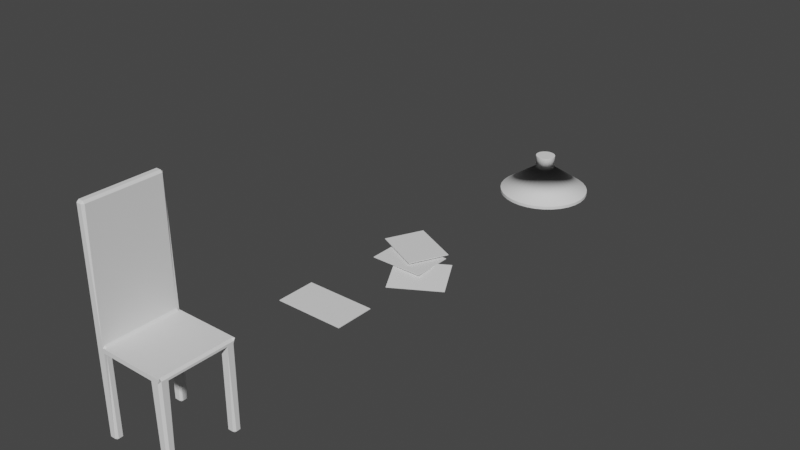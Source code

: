 # Source: mebel.blend  (saved by Blender 3.2.14; exported with 4.5.12 LTS)
import bpy
from mathutils import Matrix  # noqa: F401  (used for matrix-valued properties, if any)

bpy.ops.wm.read_factory_settings(use_empty=True)
scene = bpy.context.scene
scene.name = 'Scene'

# ---- collections
col_collection = bpy.data.collections.new('Collection'); scene.collection.children.link(col_collection)

# ---- node groups
ng_auto_smooth = bpy.data.node_groups.new('Auto Smooth', 'GeometryNodeTree')
_s = ng_auto_smooth.interface.new_socket(name='Geometry', in_out='OUTPUT', socket_type='NodeSocketGeometry')
_s = ng_auto_smooth.interface.new_socket(name='Geometry', in_out='INPUT', socket_type='NodeSocketGeometry')
_s = ng_auto_smooth.interface.new_socket(name='Angle', in_out='INPUT', socket_type='NodeSocketFloat')
_s.subtype = 'ANGLE'
_s.min_value = 0.0
_s.max_value = 3.142
ng_auto_smooth.is_modifier = True
_N = ng_auto_smooth.nodes; _L = ng_auto_smooth.links
n0 = _N.new('NodeGroupOutput'); n0.name = 'Group Output'; n0.location = (480, -100)
n1 = _N.new('NodeGroupInput'); n1.name = 'Group Input'; n1.location = (-420, -300)
n2 = _N.new('NodeGroupInput'); n2.name = 'Group Input.001'; n2.location = (-60, -100)
n3 = _N.new('GeometryNodeSetShadeSmooth'); n3.name = 'Set Shade Smooth'; n3.location = (120, -100)
n3.domain = 'EDGE'
n4 = _N.new('GeometryNodeSetShadeSmooth'); n4.name = 'Set Shade Smooth.001'; n4.location = (300, -100)
n5 = _N.new('GeometryNodeInputMeshEdgeAngle'); n5.name = 'Edge Angle'; n5.location = (-420, -220)
n6 = _N.new('GeometryNodeInputEdgeSmooth'); n6.name = 'Is Edge Smooth'; n6.location = (-60, -160)
n7 = _N.new('GeometryNodeInputShadeSmooth'); n7.name = 'Is Face Smooth'; n7.location = (-240, -340)
n8 = _N.new('FunctionNodeBooleanMath'); n8.name = 'Boolean Math'; n8.location = (-60, -220)
n9 = _N.new('FunctionNodeCompare'); n9.name = 'Compare'; n9.location = (-240, -180)
n9.operation = 'LESS_EQUAL'
_L.new(n5.outputs[0], n9.inputs[0])
_L.new(n4.outputs[0], n0.inputs[0])
_L.new(n1.outputs[1], n9.inputs[1])
_L.new(n9.outputs[0], n8.inputs[0])
_L.new(n7.outputs[0], n8.inputs[1])
_L.new(n2.outputs[0], n3.inputs[0])
_L.new(n6.outputs[0], n3.inputs[1])
_L.new(n3.outputs[0], n4.inputs[0])
_L.new(n8.outputs[0], n3.inputs[2])
n0.is_active_output = True

# ---- world
world_world = bpy.data.worlds.new('World'); scene.world = world_world
world_world.use_nodes = True; world_world.node_tree.nodes.clear()
_N = world_world.node_tree.nodes; _L = world_world.node_tree.links
n0 = _N.new('ShaderNodeOutputWorld'); n0.name = 'World Output'; n0.location = (300, 300)
n1 = _N.new('ShaderNodeBackground'); n1.name = 'Background'; n1.location = (10, 300)
n1.inputs[0].default_value = (0.05088, 0.05088, 0.05088, 1.0)
_L.new(n1.outputs[0], n0.inputs[0])
n0.is_active_output = True
world_world.color = (0.05088, 0.05088, 0.05088)
world_world.use_sun_shadow = False
world_world.sun_shadow_jitter_overblur = 0.0

# ---- meshes
me_001 = bpy.data.meshes.new('Плоскость.001')
me_001.from_pydata([(-0.4112, -0.3097, 0.0), (0.4112, -0.3097, 0.0), (-0.4112, 0.3097, 0.0), (0.4112, 0.3097, 0.0), (-0.04097, -0.6506, -0.04187), (0.7012, -0.2963, -0.04187), (-0.3077, -0.09163, -0.04187), (0.4344, 0.2626, -0.04187), (0.6563, -0.7764, -0.1385), (1.149, -0.1188, -0.1116), (0.1632, -0.41, -0.06011), (0.6562, 0.2476, -0.03317), (-0.4112, -0.3097, -0.01), (0.4112, -0.3097, -0.01), (-0.4112, 0.3097, -0.01), (0.4112, 0.3097, -0.01), (-0.04097, -0.6506, -0.05187), (0.7012, -0.2963, -0.05187), (-0.3077, -0.09163, -0.05187), (0.4344, 0.2626, -0.05187), (0.6554, -0.7754, -0.1484), (1.148, -0.1178, -0.1215), (0.1623, -0.409, -0.07002), (0.6553, 0.2487, -0.04309)], [], [(0, 1, 3, 2), (4, 5, 7, 6), (8, 9, 11, 10), (12, 14, 15, 13), (16, 18, 19, 17), (20, 22, 23, 21), (0, 2, 14, 12), (1, 0, 12, 13), (3, 1, 13, 15), (2, 3, 15, 14), (4, 6, 18, 16), (5, 4, 16, 17), (7, 5, 17, 19), (6, 7, 19, 18), (8, 10, 22, 20), (9, 8, 20, 21), (11, 9, 21, 23), (10, 11, 23, 22)])
_uv = me_001.uv_layers.new(name='UVКарта')
_uv.uv.foreach_set('vector', [0.0, 0.0, 1.0, 0.0, 1.0, 1.0, 0.0, 1.0, 0.0, 0.0, 1.0, 0.0, 1.0, 1.0, 0.0, 1.0, 0.0, 0.0, 1.0, 0.0, 1.0, 1.0, 0.0, 1.0, 0.0, 0.0, 0.0, 1.0, 1.0, 1.0, 1.0, 0.0, 0.0, 0.0, 0.0, 1.0, 1.0, 1.0, 1.0, 0.0, 0.0, 0.0, 0.0, 1.0, 1.0, 1.0, 1.0, 0.0, 0.0, 0.0, 0.0, 1.0, 0.0, 1.0, 0.0, 0.0, 1.0, 0.0, 0.0, 0.0, 0.0, 0.0, 1.0, 0.0, 1.0, 1.0, 1.0, 0.0, 1.0, 0.0, 1.0, 1.0, 0.0, 1.0, 1.0, 1.0, 1.0, 1.0, 0.0, 1.0, 0.0, 0.0, 0.0, 1.0, 0.0, 1.0, 0.0, 0.0, 1.0, 0.0, 0.0, 0.0, 0.0, 0.0, 1.0, 0.0, 1.0, 1.0, 1.0, 0.0, 1.0, 0.0, 1.0, 1.0, 0.0, 1.0, 1.0, 1.0, 1.0, 1.0, 0.0, 1.0, 0.0, 0.0, 0.0, 1.0, 0.0, 1.0, 0.0, 0.0, 1.0, 0.0, 0.0, 0.0, 0.0, 0.0, 1.0, 0.0, 1.0, 1.0, 1.0, 0.0, 1.0, 0.0, 1.0, 1.0, 0.0, 1.0, 1.0, 1.0, 1.0, 1.0, 0.0, 1.0])
me_001.update()
me_003 = bpy.data.meshes.new('Плоскость.003')
me_003.from_pydata([(0.6449, -0.07093, 0.1078), (-0.2894, 0.4183, 0.0762), (0.3657, -0.5992, 0.1845), (-0.5686, -0.1099, 0.1529), (0.6446, -0.0722, 0.09789), (-0.2898, 0.417, 0.06629), (0.3654, -0.6004, 0.1746), (-0.569, -0.1112, 0.143)], [], [(3, 2, 0, 1), (7, 5, 4, 6), (1, 0, 4, 5), (0, 2, 6, 4), (2, 3, 7, 6), (3, 1, 5, 7)])
_uv = me_003.uv_layers.new(name='UVКарта')
_uv.uv.foreach_set('vector', [0.0, 0.0, 1.0, 0.0, 1.0, 1.0, 0.0, 1.0, 0.0, 0.0, 0.0, 1.0, 1.0, 1.0, 1.0, 0.0, 0.0, 1.0, 1.0, 1.0, 1.0, 1.0, 0.0, 1.0, 1.0, 1.0, 1.0, 0.0, 1.0, 0.0, 1.0, 1.0, 1.0, 0.0, 0.0, 0.0, 0.0, 0.0, 1.0, 0.0, 0.0, 0.0, 0.0, 1.0, 0.0, 1.0, 0.0, 0.0])
me_003.update()
me_x = bpy.data.meshes.new('Окружность')
me_x.from_pydata([(-2.066e-09, 0.7042, -0.2049), (-0.1374, 0.6907, -0.2049), (-0.2695, 0.6506, -0.2049), (-0.3913, 0.5856, -0.2049), (-0.498, 0.498, -0.2049), (-0.5856, 0.3913, -0.2049), (-0.6506, 0.2695, -0.2049), (-0.6907, 0.1374, -0.2049), (-0.7042, -3.078e-08, -0.2049), (-0.6907, -0.1374, -0.2049), (-0.6506, -0.2695, -0.2049), (-0.5856, -0.3913, -0.2049), (-0.498, -0.498, -0.2049), (-0.3913, -0.5856, -0.2049), (-0.2695, -0.6506, -0.2049), (-0.1374, -0.6907, -0.2049), (5.95e-08, -0.7042, -0.2049), (0.1374, -0.6907, -0.2049), (0.2695, -0.6506, -0.2049), (0.3913, -0.5856, -0.2049), (0.498, -0.498, -0.2049), (0.5856, -0.3913, -0.2049), (0.6506, -0.2695, -0.2049), (0.6907, -0.1374, -0.2049), (0.7042, 8.398e-09, -0.2049), (0.6907, 0.1374, -0.2049), (0.6506, 0.2695, -0.2049), (0.5856, 0.3913, -0.2049), (0.498, 0.498, -0.2049), (0.3913, 0.5856, -0.2049), (0.2695, 0.6506, -0.2049), (0.1374, 0.6907, -0.2049), (-2.066e-09, 0.7042, -0.1574), (-0.1374, 0.6907, -0.1574), (-0.2695, 0.6506, -0.1574), (-0.3913, 0.5856, -0.1574), (-0.498, 0.498, -0.1574), (-0.5856, 0.3913, -0.1574), (-0.6506, 0.2695, -0.1574), (-0.6907, 0.1374, -0.1574), (-0.7042, -3.078e-08, -0.1574), (-0.6907, -0.1374, -0.1574), (-0.6506, -0.2695, -0.1574), (-0.5856, -0.3913, -0.1574), (-0.498, -0.498, -0.1574), (-0.3913, -0.5856, -0.1574), (-0.2695, -0.6506, -0.1574), (-0.1374, -0.6907, -0.1574), (5.95e-08, -0.7042, -0.1574), (0.1374, -0.6907, -0.1574), (0.2695, -0.6506, -0.1574), (0.3913, -0.5856, -0.1574), (0.498, -0.498, -0.1574), (0.5856, -0.3913, -0.1574), (0.6506, -0.2695, -0.1574), (0.6907, -0.1374, -0.1574), (0.7042, 8.398e-09, -0.1574), (0.6907, 0.1374, -0.1574), (0.6506, 0.2695, -0.1574), (0.5856, 0.3913, -0.1574), (0.498, 0.498, -0.1574), (0.3913, 0.5856, -0.1574), (0.2695, 0.6506, -0.1574), (0.1374, 0.6907, -0.1574), (-4.821e-09, 0.1533, 0.2218), (-0.02992, 0.1504, 0.2218), (-0.05868, 0.1417, 0.2218), (-0.0852, 0.1275, 0.2218), (-0.1084, 0.1084, 0.2218), (-0.1275, 0.0852, 0.2218), (-0.1417, 0.05868, 0.2218), (-0.1504, 0.02992, 0.2218), (-0.1533, -6.703e-09, 0.2218), (-0.1504, -0.02992, 0.2218), (-0.1417, -0.05868, 0.2218), (-0.1275, -0.0852, 0.2218), (-0.1084, -0.1084, 0.2218), (-0.0852, -0.1275, 0.2218), (-0.05868, -0.1417, 0.2218), (-0.02992, -0.1504, 0.2218), (8.585e-09, -0.1533, 0.2218), (0.02992, -0.1504, 0.2218), (0.05868, -0.1417, 0.2218), (0.0852, -0.1275, 0.2218), (0.1084, -0.1084, 0.2218), (0.1275, -0.0852, 0.2218), (0.1417, -0.05868, 0.2218), (0.1504, -0.02992, 0.2218), (0.1533, 1.829e-09, 0.2218), (0.1504, 0.02992, 0.2218), (0.1417, 0.05868, 0.2218), (0.1275, 0.0852, 0.2218), (0.1084, 0.1084, 0.2218), (0.0852, 0.1275, 0.2218), (0.05868, 0.1417, 0.2218), (0.02992, 0.1504, 0.2218), (-4.821e-09, 0.1533, 0.4277), (-0.02992, 0.1504, 0.4277), (-0.05868, 0.1417, 0.4277), (-0.0852, 0.1275, 0.4277), (-0.1084, 0.1084, 0.4277), (-0.1275, 0.0852, 0.4277), (-0.1417, 0.05868, 0.4277), (-0.1504, 0.02992, 0.4277), (-0.1533, -6.703e-09, 0.4277), (-0.1504, -0.02992, 0.4277), (-0.1417, -0.05868, 0.4277), (-0.1275, -0.0852, 0.4277), (-0.1084, -0.1084, 0.4277), (-0.0852, -0.1275, 0.4277), (-0.05868, -0.1417, 0.4277), (-0.02992, -0.1504, 0.4277), (8.585e-09, -0.1533, 0.4277), (0.02992, -0.1504, 0.4277), (0.05868, -0.1417, 0.4277), (0.0852, -0.1275, 0.4277), (0.1084, -0.1084, 0.4277), (0.1275, -0.0852, 0.4277), (0.1417, -0.05868, 0.4277), (0.1504, -0.02992, 0.4277), (0.1533, 1.829e-09, 0.4277), (0.1504, 0.02992, 0.4277), (0.1417, 0.05868, 0.4277), (0.1275, 0.0852, 0.4277), (0.1084, 0.1084, 0.4277), (0.0852, 0.1275, 0.4277), (0.05868, 0.1417, 0.4277), (0.02992, 0.1504, 0.4277), (-8.888e-09, 0.03836, 0.1811), (-0.007483, 0.03762, 0.1811), (-0.01468, 0.03544, 0.1811), (-0.02131, 0.03189, 0.1811), (-0.02712, 0.02712, 0.1811), (-0.03189, 0.02131, 0.1811), (-0.03544, 0.01468, 0.1811), (-0.03762, 0.007483, 0.1811), (-0.03836, -1.677e-09, 0.1811), (-0.03762, -0.007483, 0.1811), (-0.03544, -0.01468, 0.1811), (-0.03189, -0.02131, 0.1811), (-0.02712, -0.02712, 0.1811), (-0.02131, -0.03189, 0.1811), (-0.01468, -0.03544, 0.1811), (-0.007483, -0.03762, 0.1811), (-5.534e-09, -0.03836, 0.1811), (0.007483, -0.03762, 0.1811), (0.01468, -0.03544, 0.1811), (0.02131, -0.03189, 0.1811), (0.02712, -0.02712, 0.1811), (0.03189, -0.02131, 0.1811), (0.03544, -0.01468, 0.1811), (0.03762, -0.007483, 0.1811), (0.03836, 4.574e-10, 0.1811), (0.03762, 0.007483, 0.1811), (0.03544, 0.01468, 0.1811), (0.03189, 0.02131, 0.1811), (0.02712, 0.02712, 0.1811), (0.02131, 0.03189, 0.1811), (0.01468, 0.03544, 0.1811), (0.007483, 0.03762, 0.1811)], [], [(22, 21, 53, 54), (9, 8, 40, 41), (23, 22, 54, 55), (10, 9, 41, 42), (24, 23, 55, 56), (11, 10, 42, 43), (25, 24, 56, 57), (12, 11, 43, 44), (26, 25, 57, 58), (13, 12, 44, 45), (27, 26, 58, 59), (14, 13, 45, 46), (1, 0, 32, 33), (28, 27, 59, 60), (15, 14, 46, 47), (2, 1, 33, 34), (29, 28, 60, 61), (16, 15, 47, 48), (3, 2, 34, 35), (30, 29, 61, 62), (17, 16, 48, 49), (4, 3, 35, 36), (31, 30, 62, 63), (18, 17, 49, 50), (5, 4, 36, 37), (0, 31, 63, 32), (19, 18, 50, 51), (6, 5, 37, 38), (20, 19, 51, 52), (7, 6, 38, 39), (21, 20, 52, 53), (8, 7, 39, 40), (35, 34, 66, 67), (62, 61, 93, 94), (49, 48, 80, 81), (36, 35, 67, 68), (63, 62, 94, 95), (50, 49, 81, 82), (37, 36, 68, 69), (32, 63, 95, 64), (51, 50, 82, 83), (38, 37, 69, 70), (52, 51, 83, 84), (39, 38, 70, 71), (53, 52, 84, 85), (40, 39, 71, 72), (54, 53, 85, 86), (41, 40, 72, 73), (55, 54, 86, 87), (42, 41, 73, 74), (56, 55, 87, 88), (43, 42, 74, 75), (57, 56, 88, 89), (44, 43, 75, 76), (58, 57, 89, 90), (45, 44, 76, 77), (59, 58, 90, 91), (46, 45, 77, 78), (33, 32, 64, 65), (60, 59, 91, 92), (47, 46, 78, 79), (34, 33, 65, 66), (61, 60, 92, 93), (48, 47, 79, 80), (70, 69, 101, 102), (84, 83, 115, 116), (71, 70, 102, 103), (85, 84, 116, 117), (72, 71, 103, 104), (86, 85, 117, 118), (73, 72, 104, 105), (87, 86, 118, 119), (74, 73, 105, 106), (88, 87, 119, 120), (75, 74, 106, 107), (89, 88, 120, 121), (76, 75, 107, 108), (90, 89, 121, 122), (77, 76, 108, 109), (91, 90, 122, 123), (78, 77, 109, 110), (65, 64, 96, 97), (92, 91, 123, 124), (79, 78, 110, 111), (66, 65, 97, 98), (93, 92, 124, 125), (80, 79, 111, 112), (67, 66, 98, 99), (94, 93, 125, 126), (81, 80, 112, 113), (68, 67, 99, 100), (95, 94, 126, 127), (82, 81, 113, 114), (69, 68, 100, 101), (64, 95, 127, 96), (83, 82, 114, 115), (69, 70, 134, 133), (83, 84, 148, 147), (70, 71, 135, 134), (84, 85, 149, 148), (71, 72, 136, 135), (85, 86, 150, 149), (72, 73, 137, 136), (86, 87, 151, 150), (73, 74, 138, 137), (87, 88, 152, 151), (74, 75, 139, 138), (88, 89, 153, 152), (75, 76, 140, 139), (89, 90, 154, 153), (76, 77, 141, 140), (90, 91, 155, 154), (77, 78, 142, 141), (64, 65, 129, 128), (91, 92, 156, 155), (78, 79, 143, 142), (65, 66, 130, 129), (92, 93, 157, 156), (79, 80, 144, 143), (66, 67, 131, 130), (93, 94, 158, 157), (80, 81, 145, 144), (67, 68, 132, 131), (94, 95, 159, 158), (81, 82, 146, 145), (68, 69, 133, 132), (95, 64, 128, 159), (82, 83, 147, 146), (129, 130, 131, 132, 133, 134, 135, 136, 137, 138, 139, 140, 141, 142, 143, 144, 145, 146, 147, 148, 149, 150, 151, 152, 153, 154, 155, 156, 157, 158, 159, 128), (97, 96, 127, 126, 125, 124, 123, 122, 121, 120, 119, 118, 117, 116, 115, 114, 113, 112, 111, 110, 109, 108, 107, 106, 105, 104, 103, 102, 101, 100, 99, 98)])
me_x.polygons.foreach_set('use_smooth', [True] * 130)
_uv = me_x.uv_layers.new(name='UVКарта')
_uv.uv.foreach_set('vector', [0.0, 0.0, 0.0, 0.0, 0.0, 0.0, 0.0, 0.0, 0.0, 0.0, 0.0, 0.0, 0.0, 0.0, 0.0, 0.0, 0.0, 0.0, 0.0, 0.0, 0.0, 0.0, 0.0, 0.0, 0.0, 0.0, 0.0, 0.0, 0.0, 0.0, 0.0, 0.0, 0.0, 0.0, 0.0, 0.0, 0.0, 0.0, 0.0, 0.0, 0.0, 0.0, 0.0, 0.0, 0.0, 0.0, 0.0, 0.0, 0.0, 0.0, 0.0, 0.0, 0.0, 0.0, 0.0, 0.0, 0.0, 0.0, 0.0, 0.0, 0.0, 0.0, 0.0, 0.0, 0.0, 0.0, 0.0, 0.0, 0.0, 0.0, 0.0, 0.0, 0.0, 0.0, 0.0, 0.0, 0.0, 0.0, 0.0, 0.0, 0.0, 0.0, 0.0, 0.0, 0.0, 0.0, 0.0, 0.0, 0.0, 0.0, 0.0, 0.0, 0.0, 0.0, 0.0, 0.0, 0.0, 0.0, 0.0, 0.0, 0.0, 0.0, 0.0, 0.0, 0.0, 0.0, 0.0, 0.0, 0.0, 0.0, 0.0, 0.0, 0.0, 0.0, 0.0, 0.0, 0.0, 0.0, 0.0, 0.0, 0.0, 0.0, 0.0, 0.0, 0.0, 0.0, 0.0, 0.0, 0.0, 0.0, 0.0, 0.0, 0.0, 0.0, 0.0, 0.0, 0.0, 0.0, 0.0, 0.0, 0.0, 0.0, 0.0, 0.0, 0.0, 0.0, 0.0, 0.0, 0.0, 0.0, 0.0, 0.0, 0.0, 0.0, 0.0, 0.0, 0.0, 0.0, 0.0, 0.0, 0.0, 0.0, 0.0, 0.0, 0.0, 0.0, 0.0, 0.0, 0.0, 0.0, 0.0, 0.0, 0.0, 0.0, 0.0, 0.0, 0.0, 0.0, 0.0, 0.0, 0.0, 0.0, 0.0, 0.0, 0.0, 0.0, 0.0, 0.0, 0.0, 0.0, 0.0, 0.0, 0.0, 0.0, 0.0, 0.0, 0.0, 0.0, 0.0, 0.0, 0.0, 0.0, 0.0, 0.0, 0.0, 0.0, 0.0, 0.0, 0.0, 0.0, 0.0, 0.0, 0.0, 0.0, 0.0, 0.0, 0.0, 0.0, 0.0, 0.0, 0.0, 0.0, 0.0, 0.0, 0.0, 0.0, 0.0, 0.0, 0.0, 0.0, 0.0, 0.0, 0.0, 0.0, 0.0, 0.0, 0.0, 0.0, 0.0, 0.0, 0.0, 0.0, 0.0, 0.0, 0.0, 0.0, 0.0, 0.0, 0.0, 0.0, 0.0, 0.0, 0.0, 0.0, 0.0, 0.0, 0.0, 0.0, 0.0, 0.0, 0.0, 0.0, 0.0, 0.0, 0.0, 0.0, 0.0, 0.0, 0.0, 0.0, 0.0, 0.0, 0.0, 0.0, 0.0, 0.0, 0.0, 0.0, 0.0, 0.0, 0.0, 0.0, 0.0, 0.0, 0.0, 0.0, 0.0, 0.0, 0.0, 0.0, 0.0, 0.0, 0.0, 0.0, 0.0, 0.0, 0.0, 0.0, 0.0, 0.0, 0.0, 0.0, 0.0, 0.0, 0.0, 0.0, 0.0, 0.0, 0.0, 0.0, 0.0, 0.0, 0.0, 0.0, 0.0, 0.0, 0.0, 0.0, 0.0, 0.0, 0.0, 0.0, 0.0, 0.0, 0.0, 0.0, 0.0, 0.0, 0.0, 0.0, 0.0, 0.0, 0.0, 0.0, 0.0, 0.0, 0.0, 0.0, 0.0, 0.0, 0.0, 0.0, 0.0, 0.0, 0.0, 0.0, 0.0, 0.0, 0.0, 0.0, 0.0, 0.0, 0.0, 0.0, 0.0, 0.0, 0.0, 0.0, 0.0, 0.0, 0.0, 0.0, 0.0, 0.0, 0.0, 0.0, 0.0, 0.0, 0.0, 0.0, 0.0, 0.0, 0.0, 0.0, 0.0, 0.0, 0.0, 0.0, 0.0, 0.0, 0.0, 0.0, 0.0, 0.0, 0.0, 0.0, 0.0, 0.0, 0.0, 0.0, 0.0, 0.0, 0.0, 0.0, 0.0, 0.0, 0.0, 0.0, 0.0, 0.0, 0.0, 0.0, 0.0, 0.0, 0.0, 0.0, 0.0, 0.0, 0.0, 0.0, 0.0, 0.0, 0.0, 0.0, 0.0, 0.0, 0.0, 0.0, 0.0, 0.0, 0.0, 0.0, 0.0, 0.0, 0.0, 0.0, 0.0, 0.0, 0.0, 0.0, 0.0, 0.0, 0.0, 0.0, 0.0, 0.0, 0.0, 0.0, 0.0, 0.0, 0.0, 0.0, 0.0, 0.0, 0.0, 0.0, 0.0, 0.0, 0.0, 0.0, 0.0, 0.0, 0.0, 0.0, 0.0, 0.0, 0.0, 0.0, 0.0, 0.0, 0.0, 0.0, 0.0, 0.0, 0.0, 0.0, 0.0, 0.0, 0.0, 0.0, 0.0, 0.0, 0.0, 0.0, 0.0, 0.0, 0.0, 0.0, 0.0, 0.0, 0.0, 0.0, 0.0, 0.0, 0.0, 0.0, 0.0, 0.0, 0.0, 0.0, 0.0, 0.0, 0.0, 0.0, 0.0, 0.0, 0.0, 0.0, 0.0, 0.0, 0.0, 0.0, 0.0, 0.0, 0.0, 0.0, 0.0, 0.0, 0.0, 0.0, 0.0, 0.0, 0.0, 0.0, 0.0, 0.0, 0.0, 0.0, 0.0, 0.0, 0.0, 0.0, 0.0, 0.0, 0.0, 0.0, 0.0, 0.0, 0.0, 0.0, 0.0, 0.0, 0.0, 0.0, 0.0, 0.0, 0.0, 0.0, 0.0, 0.0, 0.0, 0.0, 0.0, 0.0, 0.0, 0.0, 0.0, 0.0, 0.0, 0.0, 0.0, 0.0, 0.0, 0.0, 0.0, 0.0, 0.0, 0.0, 0.0, 0.0, 0.0, 0.0, 0.0, 0.0, 0.0, 0.0, 0.0, 0.0, 0.0, 0.0, 0.0, 0.0, 0.0, 0.0, 0.0, 0.0, 0.0, 0.0, 0.0, 0.0, 0.0, 0.0, 0.0, 0.0, 0.0, 0.0, 0.0, 0.0, 0.0, 0.0, 0.0, 0.0, 0.0, 0.0, 0.0, 0.0, 0.0, 0.0, 0.0, 0.0, 0.0, 0.0, 0.0, 0.0, 0.0, 0.0, 0.0, 0.0, 0.0, 0.0, 0.0, 0.0, 0.0, 0.0, 0.0, 0.0, 0.0, 0.0, 0.0, 0.0, 0.0, 0.0, 0.0, 0.0, 0.0, 0.0, 0.0, 0.0, 0.0, 0.0, 0.0, 0.0, 0.0, 0.0, 0.0, 0.0, 0.0, 0.0, 0.0, 0.0, 0.0, 0.0, 0.0, 0.0, 0.0, 0.0, 0.0, 0.0, 0.0, 0.0, 0.0, 0.0, 0.0, 0.0, 0.0, 0.0, 0.0, 0.0, 0.0, 0.0, 0.0, 0.0, 0.0, 0.0, 0.0, 0.0, 0.0, 0.0, 0.0, 0.0, 0.0, 0.0, 0.0, 0.0, 0.0, 0.0, 0.0, 0.0, 0.0, 0.0, 0.0, 0.0, 0.0, 0.0, 0.0, 0.0, 0.0, 0.0, 0.0, 0.0, 0.0, 0.0, 0.0, 0.0, 0.0, 0.0, 0.0, 0.0, 0.0, 0.0, 0.0, 0.0, 0.0, 0.0, 0.0, 0.0, 0.0, 0.0, 0.0, 0.0, 0.0, 0.0, 0.0, 0.0, 0.0, 0.0, 0.0, 0.0, 0.0, 0.0, 0.0, 0.0, 0.0, 0.0, 0.0, 0.0, 0.0, 0.0, 0.0, 0.0, 0.0, 0.0, 0.0, 0.0, 0.0, 0.0, 0.0, 0.0, 0.0, 0.0, 0.0, 0.0, 0.0, 0.0, 0.0, 0.0, 0.0, 0.0, 0.0, 0.0, 0.0, 0.0, 0.0, 0.0, 0.0, 0.0, 0.0, 0.0, 0.0, 0.0, 0.0, 0.0, 0.0, 0.0, 0.0, 0.0, 0.0, 0.0, 0.0, 0.0, 0.0, 0.0, 0.0, 0.0, 0.0, 0.0, 0.0, 0.0, 0.0, 0.0, 0.0, 0.0, 0.0, 0.0, 0.0, 0.0, 0.0, 0.0, 0.0, 0.0, 0.0, 0.0, 0.0, 0.0, 0.0, 0.0, 0.0, 0.0, 0.0, 0.0, 0.0, 0.0, 0.0, 0.0, 0.0, 0.0, 0.0, 0.0, 0.0, 0.0, 0.0, 0.0, 0.0, 0.0, 0.0, 0.0, 0.0, 0.0, 0.0, 0.0, 0.0, 0.0, 0.0, 0.0, 0.0, 0.0, 0.0, 0.0, 0.0, 0.0, 0.0, 0.0, 0.0, 0.0, 0.0, 0.0, 0.0, 0.0, 0.0, 0.0, 0.0, 0.0, 0.0, 0.0, 0.0, 0.0, 0.0, 0.0, 0.0, 0.0, 0.0, 0.0, 0.0, 0.0, 0.0, 0.0, 0.0, 0.0, 0.0, 0.0, 0.0, 0.0, 0.0, 0.0, 0.0, 0.0, 0.0, 0.0, 0.0, 0.0, 0.0, 0.0, 0.0, 0.0, 0.0, 0.0, 0.0, 0.0, 0.0, 0.0, 0.0, 0.0, 0.0, 0.0, 0.0, 0.0, 0.0, 0.0, 0.0, 0.0, 0.0, 0.0, 0.0, 0.0, 0.0, 0.0, 0.0, 0.0, 0.0, 0.0, 0.0, 0.0, 0.0, 0.0, 0.0, 0.0, 0.0, 0.0, 0.0, 0.0, 0.0, 0.0, 0.0, 0.0, 0.0, 0.0, 0.0, 0.0, 0.0, 0.0, 0.0, 0.0, 0.0, 0.0, 0.0, 0.0, 0.0, 0.0, 0.0, 0.0, 0.0, 0.0, 0.0, 0.0, 0.0, 0.0, 0.0, 0.0, 0.0, 0.0, 0.0, 0.0, 0.0, 0.0, 0.0, 0.0, 0.0, 0.0, 0.0, 0.0, 0.0, 0.0, 0.0, 0.0, 0.0, 0.0, 0.0, 0.0, 0.0, 0.0, 0.0, 0.0, 0.0, 0.0, 0.0, 0.0, 0.0, 0.0, 0.0, 0.0, 0.0, 0.0, 0.0, 0.0, 0.0, 0.0, 0.0, 0.0, 0.0, 0.0, 0.0, 0.0, 0.0, 0.0, 0.0, 0.0, 0.0, 0.0, 0.0, 0.0, 0.0, 0.0, 0.0, 0.0, 0.0, 0.0, 0.0, 0.0, 0.0, 0.0, 0.0, 0.0, 0.0, 0.0, 0.0, 0.0, 0.0, 0.0, 0.0, 0.0, 0.0, 0.0, 0.0, 0.0, 0.0, 0.0, 0.0, 0.0, 0.0, 0.0, 0.0, 0.0, 0.0, 0.0, 0.0, 0.0, 0.0, 0.0, 0.0, 0.0, 0.0, 0.0, 0.0, 0.0, 0.0, 0.0, 0.0, 0.0, 0.0, 0.0, 0.0, 0.0, 0.0, 0.0, 0.0, 0.0, 0.0, 0.0, 0.0, 0.0, 0.0, 0.0, 0.0, 0.0, 0.0, 0.0, 0.0, 0.0, 0.0, 0.0, 0.0, 0.0, 0.0, 0.0, 0.0, 0.0, 0.0, 0.0, 0.0, 0.0, 0.0, 0.0, 0.0, 0.0, 0.0, 0.0, 0.0, 0.0, 0.0, 0.0, 0.0, 0.0, 0.0, 0.0, 0.0, 0.0, 0.0, 0.0, 0.0, 0.0, 0.0, 0.0, 0.0, 0.0, 0.0, 0.0, 0.0, 0.0, 0.0, 0.0, 0.0, 0.0, 0.0, 0.0, 0.0, 0.0, 0.0, 0.0, 0.0, 0.0, 0.0, 0.0, 0.0, 0.0, 0.0, 0.0, 0.0, 0.0, 0.0, 0.0, 0.0, 0.0, 0.0, 0.0, 0.0, 0.0, 0.0, 0.0, 0.0, 0.0, 0.0, 0.0, 0.0, 0.0, 0.0, 0.0, 0.0, 0.0, 0.0, 0.0, 0.0, 0.0, 0.0, 0.0, 0.0, 0.0, 0.0, 0.0, 0.0, 0.0, 0.0, 0.0])
me_x.update()
me_x_1 = bpy.data.meshes.new('Куб')
me_x_1.from_pydata([(-0.5825, 0.5505, 0.3432), (-0.5505, 0.5825, 0.3432), (-0.5505, 0.5825, 0.4093), (-0.5825, 0.5505, 0.4093), (-0.5505, -0.5825, 0.3432), (-0.5825, -0.5505, 0.3432), (-0.5825, -0.5505, 0.4093), (-0.5505, -0.5825, 0.4093), (0.5505, 0.5505, 0.3432), (0.5825, 0.5505, 0.3752), (0.5825, 0.5825, 0.3432), (0.5825, 0.5505, 0.4093), (0.5505, 0.5825, 0.4093), (0.5825, -0.5825, 0.3432), (0.5825, -0.5505, 0.3752), (0.5505, -0.5505, 0.3432), (0.5505, -0.5825, 0.4093), (0.5825, -0.5505, 0.4093), (-0.5825, 0.453, 0.4093), (-0.5825, 0.453, 0.4093), (-0.5505, 0.453, 0.4413), (-0.5825, -0.453, 0.4093), (-0.5505, -0.453, 0.4413), (-0.5825, -0.453, 0.4093), (0.5825, -0.453, 0.4093), (0.5825, -0.453, 0.4093), (0.5505, -0.453, 0.4413), (0.5825, 0.453, 0.4093), (0.5505, 0.453, 0.4413), (0.5825, 0.453, 0.4093), (-0.4368, -0.5825, 0.4093), (-0.4368, -0.5825, 0.4093), (-0.4368, -0.5505, 0.4413), (-0.4477, 0.5505, -1.556), (-0.4797, 0.5825, -1.556), (-0.4797, 0.5505, -1.588), (0.4368, -0.5825, 0.4093), (0.4368, -0.5505, 0.4413), (0.4368, -0.5825, 0.4093), (0.4368, 0.5825, 0.4093), (0.4368, 0.5825, 0.4093), (0.4368, 0.5505, 0.4413), (-0.4797, -0.5825, -1.556), (-0.4477, -0.5505, -1.556), (-0.4797, -0.5505, -1.588), (-0.5825, 0.5505, -1.556), (-0.5505, 0.5505, -1.588), (-0.5505, 0.5825, -1.556), (-0.5825, -0.5505, -1.556), (-0.5505, -0.5825, -1.556), (-0.5505, -0.5505, -1.588), (-0.4477, 0.5825, 0.3432), (-0.4477, 0.5505, 0.3112), (-0.4157, 0.5505, 0.3432), (-0.4477, -0.5505, 0.3112), (-0.4477, -0.5825, 0.3432), (-0.4157, -0.5505, 0.3432), (-0.4368, 0.5825, 0.4093), (-0.4368, 0.5505, 0.4413), (-0.4368, 0.5825, 0.4093), (-0.4688, -0.453, 0.4413), (-0.4368, -0.453, 0.4093), (-0.4368, -0.485, 0.4413), (0.4688, -0.453, 0.4413), (0.4368, -0.485, 0.4413), (0.4368, -0.453, 0.4093), (-0.4688, 0.453, 0.4413), (-0.4368, 0.485, 0.4413), (-0.4368, 0.453, 0.4093), (0.4688, 0.453, 0.4413), (0.4368, 0.453, 0.4093), (0.4368, 0.485, 0.4413), (-0.5825, -0.485, 1.691), (-0.5505, -0.453, 1.691), (-0.5505, -0.485, 1.723), (-0.5825, -0.5505, 1.691), (-0.5505, -0.5505, 1.723), (-0.5505, -0.5825, 1.691), (0.4688, -0.5825, 1.691), (0.4368, -0.5505, 1.691), (0.4688, -0.5505, 1.723), (0.5505, -0.5825, 1.691), (0.5505, -0.5505, 1.723), (0.5825, -0.5505, 1.691), (0.5825, 0.485, 1.691), (0.5505, 0.453, 1.691), (0.5505, 0.485, 1.723), (0.5825, 0.5505, 1.691), (0.5505, 0.5505, 1.723), (0.5505, 0.5825, 1.691), (-0.4688, 0.5825, 1.691), (-0.4368, 0.5505, 1.691), (-0.4688, 0.5505, 1.723), (-0.5505, 0.5825, 1.691), (-0.5505, 0.5505, 1.723), (-0.5825, 0.5505, 1.691), (-0.5825, 0.485, 1.691), (-0.5505, 0.485, 1.723), (-0.5505, 0.453, 1.691), (0.5825, -0.485, 1.691), (0.5505, -0.485, 1.723), (0.5505, -0.453, 1.691), (0.4688, -0.453, 1.691), (0.4688, -0.485, 1.723), (0.4368, -0.485, 1.691), (0.4688, 0.453, 1.691), (0.4368, 0.485, 1.691), (0.4688, 0.485, 1.723), (-0.4688, -0.5825, 1.691), (-0.4688, -0.5505, 1.723), (-0.4368, -0.5505, 1.691), (0.4688, 0.5825, 1.691), (0.4688, 0.5505, 1.723), (0.4368, 0.5505, 1.691), (-0.4688, -0.453, 1.691), (-0.4368, -0.485, 1.691), (-0.4688, -0.485, 1.723), (-0.4688, 0.453, 1.691), (-0.4688, 0.485, 1.723), (-0.4368, 0.485, 1.691)], [], [(51, 34, 47, 1), (4, 49, 42, 55), (11, 87, 84, 29), (2, 93, 90, 59), (14, 9, 11, 29, 25, 17), (109, 116, 74, 76), (25, 99, 83, 17), (66, 117, 98, 20), (6, 75, 72, 23), (4, 55, 13, 16, 38, 31, 7), (19, 96, 95, 3), (10, 51, 1, 2, 59, 40, 12), (0, 5, 6, 23, 19, 3), (50, 46, 35, 44), (37, 79, 104, 64), (82, 100, 103, 80), (86, 88, 112, 107), (118, 92, 94, 97), (36, 65, 24, 27, 70, 39, 57, 68, 18, 21, 61, 30), (62, 115, 110, 32), (54, 43, 33, 52), (63, 102, 101, 26), (28, 85, 105, 69), (16, 81, 78, 38), (56, 53, 8, 15), (58, 91, 119, 67), (71, 106, 113, 41), (40, 111, 89, 12), (31, 108, 77, 7), (22, 73, 114, 60), (8, 10, 9), (13, 15, 14), (18, 20, 19), (21, 23, 22), (24, 26, 25), (27, 29, 28), (30, 32, 31), (33, 35, 34), (36, 38, 37), (39, 41, 40), (42, 44, 43), (45, 47, 46), (48, 50, 49), (51, 53, 52), (54, 56, 55), (57, 59, 58), (60, 62, 61), (63, 65, 64), (66, 68, 67), (69, 71, 70), (72, 74, 73), (75, 77, 76), (78, 80, 79), (81, 83, 82), (84, 86, 85), (87, 89, 88), (90, 92, 91), (93, 95, 94), (96, 98, 97), (99, 101, 100), (102, 104, 103), (105, 107, 106), (108, 110, 109), (111, 113, 112), (114, 116, 115), (117, 119, 118), (1, 0, 3, 2), (7, 6, 5, 4), (17, 16, 13, 14), (8, 9, 14, 15), (12, 11, 9, 10), (53, 51, 10, 8), (18, 19, 23, 21), (47, 45, 0, 1), (24, 25, 29, 27), (65, 63, 26, 24), (69, 70, 27, 28), (51, 52, 33, 34), (48, 49, 4, 5), (54, 55, 42, 43), (46, 47, 34, 35), (43, 44, 35, 33), (30, 31, 38, 36), (44, 42, 49, 50), (50, 48, 45, 46), (56, 54, 52, 53), (15, 13, 55, 56), (39, 40, 59, 57), (21, 22, 60, 61), (20, 18, 68, 66), (36, 37, 64, 65), (32, 30, 61, 62), (70, 71, 41, 39), (67, 68, 57, 58), (74, 72, 75, 76), (80, 78, 81, 82), (86, 84, 87, 88), (92, 90, 93, 94), (94, 95, 96, 97), (82, 83, 99, 100), (102, 103, 100, 101), (107, 105, 85, 86), (76, 77, 108, 109), (88, 89, 111, 112), (73, 74, 116, 114), (97, 98, 117, 118), (79, 80, 103, 104), (109, 110, 115, 116), (106, 107, 112, 113), (118, 119, 91, 92), (58, 59, 90, 91), (95, 93, 2, 3), (98, 96, 19, 20), (37, 38, 78, 79), (83, 81, 16, 17), (66, 67, 119, 117), (101, 99, 25, 26), (71, 69, 105, 106), (84, 85, 28, 29), (31, 32, 110, 108), (114, 115, 62, 60), (72, 73, 22, 23), (104, 102, 63, 64), (11, 12, 89, 87), (113, 111, 40, 41), (6, 7, 77, 75), (0, 45, 48, 5)])
_uv = me_x_1.uv_layers.new(name='UVКарта')
_uv.uv.foreach_set('vector', [0.375, 0.9711, 0.375, 0.9779, 0.375, 0.9931, 0.375, 0.9931, 0.375, 0.2569, 0.375, 0.2569, 0.375, 0.2721, 0.375, 0.2789, 0.625, 0.7431, 0.625, 0.7431, 0.625, 0.7291, 0.625, 0.7222, 0.625, 0.9931, 0.625, 0.9931, 0.625, 0.9756, 0.625, 0.9688, 0.496, 0.5069, 0.496, 0.7431, 0.625, 0.7431, 0.625, 0.7222, 0.625, 0.5278, 0.625, 0.5069, 0.8506, 0.5069, 0.8506, 0.5209, 0.8681, 0.5209, 0.8681, 0.5069, 0.625, 0.5278, 0.625, 0.5209, 0.625, 0.5069, 0.625, 0.5069, 0.8506, 0.7222, 0.8506, 0.7222, 0.8681, 0.7222, 0.8681, 0.7222, 0.625, 0.2431, 0.625, 0.2431, 0.625, 0.2291, 0.625, 0.2222, 0.375, 0.2569, 0.375, 0.2789, 0.375, 0.5, 0.625, 0.4931, 0.625, 0.4688, 0.625, 0.2812, 0.625, 0.2569, 0.625, 0.02778, 0.625, 0.02091, 0.625, 0.006867, 0.625, 0.006867, 0.375, 0.75, 0.375, 0.9711, 0.375, 0.9931, 0.625, 0.9931, 0.625, 0.9688, 0.625, 0.7812, 0.625, 0.7569, 0.375, 0.006867, 0.375, 0.2431, 0.625, 0.2431, 0.625, 0.2222, 0.625, 0.02778, 0.625, 0.006867, 0.1319, 0.5069, 0.1319, 0.7431, 0.1471, 0.7431, 0.1471, 0.5069, 0.6562, 0.5069, 0.6563, 0.5069, 0.6562, 0.5209, 0.6563, 0.5209, 0.6319, 0.5069, 0.6319, 0.5209, 0.6494, 0.5209, 0.6494, 0.5069, 0.6319, 0.7291, 0.6319, 0.7431, 0.6494, 0.7431, 0.6494, 0.7291, 0.8506, 0.7291, 0.8506, 0.7431, 0.8681, 0.7431, 0.8681, 0.7291, 0.6562, 0.5, 0.6563, 0.5278, 0.625, 0.5278, 0.625, 0.7222, 0.6562, 0.7222, 0.6562, 0.75, 0.8438, 0.75, 0.8438, 0.7222, 0.875, 0.7222, 0.875, 0.5278, 0.8438, 0.5278, 0.8438, 0.5, 0.8438, 0.5209, 0.8438, 0.5209, 0.8438, 0.5069, 0.8438, 0.5069, 0.1539, 0.5069, 0.1539, 0.5069, 0.1539, 0.7431, 0.1539, 0.7431, 0.6494, 0.5278, 0.6494, 0.5278, 0.6319, 0.5278, 0.6319, 0.5278, 0.6319, 0.7222, 0.6319, 0.7222, 0.6494, 0.7222, 0.6494, 0.7222, 0.625, 0.4931, 0.625, 0.4931, 0.625, 0.4756, 0.625, 0.4688, 0.1608, 0.5069, 0.1608, 0.7431, 0.3681, 0.7431, 0.3681, 0.5069, 0.8438, 0.7431, 0.8438, 0.7431, 0.8438, 0.7291, 0.8438, 0.7291, 0.6562, 0.7291, 0.6562, 0.7291, 0.6562, 0.7431, 0.6562, 0.7431, 0.625, 0.7812, 0.625, 0.7744, 0.625, 0.7569, 0.625, 0.7569, 0.625, 0.2812, 0.625, 0.2744, 0.625, 0.2569, 0.625, 0.2569, 0.8681, 0.5278, 0.8681, 0.5278, 0.8506, 0.5278, 0.8506, 0.5278, 0.3681, 0.7431, 0.375, 0.75, 0.375, 0.7431, 0.375, 0.5, 0.3681, 0.5069, 0.375, 0.5069, 0.625, 0.02778, 0.625, 0.02778, 0.625, 0.02778, 0.875, 0.5278, 0.875, 0.5278, 0.8681, 0.5278, 0.625, 0.5278, 0.6319, 0.5278, 0.625, 0.5278, 0.625, 0.7222, 0.625, 0.7222, 0.6319, 0.7222, 0.625, 0.2812, 0.625, 0.2812, 0.625, 0.2812, 0.1539, 0.7431, 0.1471, 0.7431, 0.1471, 0.75, 0.6562, 0.5, 0.6562, 0.5, 0.6562, 0.5069, 0.625, 0.7812, 0.625, 0.7812, 0.625, 0.7812, 0.1471, 0.5, 0.1471, 0.5069, 0.1539, 0.5069, 0.125, 0.7431, 0.1319, 0.75, 0.1319, 0.7431, 0.125, 0.5069, 0.1319, 0.5069, 0.1319, 0.5, 0.1539, 0.75, 0.1539, 0.7431, 0.1539, 0.7431, 0.1539, 0.5069, 0.1539, 0.5069, 0.1539, 0.5, 0.8438, 0.75, 0.8438, 0.75, 0.8438, 0.7431, 0.8506, 0.5278, 0.8438, 0.5209, 0.8438, 0.5278, 0.6494, 0.5278, 0.6563, 0.5278, 0.6563, 0.5209, 0.8506, 0.7222, 0.8438, 0.7222, 0.8438, 0.7291, 0.6494, 0.7222, 0.6562, 0.7291, 0.6562, 0.7222, 0.625, 0.2291, 0.625, 0.2291, 0.625, 0.2222, 0.625, 0.2431, 0.625, 0.25, 0.625, 0.2431, 0.6562, 0.5, 0.6562, 0.5069, 0.6563, 0.5069, 0.625, 0.4931, 0.625, 0.5, 0.625, 0.4931, 0.625, 0.7291, 0.6319, 0.7291, 0.6319, 0.7222, 0.625, 0.75, 0.625, 0.7569, 0.625, 0.7569, 0.625, 0.9756, 0.625, 0.9756, 0.625, 0.9688, 0.625, 0.0, 0.625, 0.006867, 0.625, 0.006867, 0.625, 0.02091, 0.625, 0.02778, 0.625, 0.02091, 0.625, 0.5209, 0.6319, 0.5278, 0.6319, 0.5209, 0.6494, 0.5278, 0.6562, 0.5209, 0.6494, 0.5209, 0.6494, 0.7222, 0.6494, 0.7291, 0.6562, 0.7291, 0.625, 0.2744, 0.625, 0.2812, 0.625, 0.2744, 0.6562, 0.75, 0.6562, 0.7431, 0.6562, 0.7431, 0.8506, 0.5278, 0.8506, 0.5209, 0.8438, 0.5209, 0.8506, 0.7222, 0.8438, 0.7291, 0.8506, 0.7291, 0.375, 0.9931, 0.375, 1.0, 0.625, 1.0, 0.625, 0.9931, 0.625, 0.2569, 0.625, 0.2431, 0.375, 0.2431, 0.375, 0.2569, 0.625, 0.5069, 0.625, 0.4931, 0.375, 0.5, 0.496, 0.5069, 0.3681, 0.7431, 0.496, 0.7431, 0.496, 0.5069, 0.3681, 0.5069, 0.625, 0.7569, 0.625, 0.7431, 0.496, 0.7431, 0.375, 0.75, 0.1608, 0.7431, 0.1539, 0.75, 0.375, 0.75, 0.3681, 0.7431, 0.625, 0.02778, 0.625, 0.02778, 0.625, 0.2222, 0.625, 0.2222, 0.375, 0.9931, 0.375, 1.0, 0.375, 1.0, 0.375, 0.9931, 0.625, 0.5278, 0.625, 0.5278, 0.625, 0.7222, 0.625, 0.7222, 0.6563, 0.5278, 0.6494, 0.5278, 0.6319, 0.5278, 0.625, 0.5278, 0.6494, 0.7222, 0.6562, 0.7222, 0.625, 0.7222, 0.6319, 0.7222, 0.375, 0.9711, 0.375, 0.9711, 0.375, 0.9711, 0.375, 0.9779, 0.375, 0.2431, 0.375, 0.2569, 0.375, 0.2569, 0.375, 0.2431, 0.1539, 0.5069, 0.1539, 0.5, 0.1539, 0.5, 0.1539, 0.5069, 0.1319, 0.7431, 0.1319, 0.75, 0.1471, 0.75, 0.1471, 0.7431, 0.1539, 0.5069, 0.1471, 0.5069, 0.1471, 0.7431, 0.1539, 0.7431, 0.625, 0.2812, 0.625, 0.2812, 0.625, 0.4688, 0.625, 0.4688, 0.1471, 0.5069, 0.1471, 0.5, 0.1319, 0.5, 0.1319, 0.5069, 0.1319, 0.5069, 0.125, 0.5069, 0.125, 0.7431, 0.1319, 0.7431, 0.1608, 0.5069, 0.1539, 0.5069, 0.1539, 0.7431, 0.1608, 0.7431, 0.3681, 0.5069, 0.375, 0.5, 0.1539, 0.5, 0.1608, 0.5069, 0.625, 0.7812, 0.625, 0.7812, 0.625, 0.9688, 0.625, 0.9688, 0.875, 0.5278, 0.8681, 0.5278, 0.8506, 0.5278, 0.8438, 0.5278, 0.8681, 0.7222, 0.875, 0.7222, 0.8438, 0.7222, 0.8506, 0.7222, 0.6562, 0.5, 0.6562, 0.5069, 0.6563, 0.5209, 0.6563, 0.5278, 0.8438, 0.5069, 0.8438, 0.5, 0.8438, 0.5278, 0.8438, 0.5209, 0.6562, 0.7222, 0.6562, 0.7291, 0.6562, 0.7431, 0.6562, 0.75, 0.8438, 0.7291, 0.8438, 0.7222, 0.8438, 0.75, 0.8438, 0.7431, 0.625, 0.2291, 0.625, 0.2291, 0.625, 0.2431, 0.625, 0.2431, 0.625, 0.4756, 0.625, 0.4756, 0.625, 0.4931, 0.625, 0.4931, 0.6319, 0.7291, 0.625, 0.7291, 0.625, 0.7431, 0.6319, 0.7431, 0.625, 0.9756, 0.625, 0.9756, 0.625, 0.9931, 0.625, 0.9931, 0.625, 0.006867, 0.625, 0.006867, 0.625, 0.02091, 0.625, 0.02091, 0.6319, 0.5069, 0.625, 0.5069, 0.625, 0.5209, 0.6319, 0.5209, 0.6494, 0.5278, 0.6494, 0.5209, 0.6319, 0.5209, 0.6319, 0.5278, 0.6494, 0.7291, 0.6494, 0.7222, 0.6319, 0.7222, 0.6319, 0.7291, 0.625, 0.2569, 0.625, 0.2569, 0.625, 0.2744, 0.625, 0.2744, 0.625, 0.7569, 0.625, 0.7569, 0.625, 0.7744, 0.625, 0.7744, 0.8681, 0.5278, 0.8681, 0.5209, 0.8506, 0.5209, 0.8506, 0.5278, 0.8681, 0.7291, 0.8681, 0.7222, 0.8506, 0.7222, 0.8506, 0.7291, 0.6563, 0.5069, 0.6494, 0.5069, 0.6494, 0.5209, 0.6562, 0.5209, 0.8506, 0.5069, 0.8438, 0.5069, 0.8438, 0.5209, 0.8506, 0.5209, 0.6562, 0.7291, 0.6494, 0.7291, 0.6494, 0.7431, 0.6562, 0.7431, 0.8506, 0.7291, 0.8438, 0.7291, 0.8438, 0.7431, 0.8506, 0.7431, 0.625, 0.9688, 0.625, 0.9688, 0.625, 0.9756, 0.625, 0.9688, 0.625, 0.006867, 0.625, 0.0, 0.625, 0.0, 0.625, 0.006867, 0.625, 0.02778, 0.625, 0.02091, 0.625, 0.02778, 0.625, 0.02778, 0.6562, 0.5069, 0.6562, 0.5, 0.6562, 0.5, 0.6563, 0.5069, 0.625, 0.5069, 0.625, 0.4931, 0.625, 0.4931, 0.625, 0.5069, 0.8506, 0.7222, 0.8438, 0.7291, 0.8438, 0.7291, 0.8506, 0.7222, 0.6319, 0.5278, 0.625, 0.5209, 0.625, 0.5278, 0.6319, 0.5278, 0.6562, 0.7291, 0.6494, 0.7222, 0.6494, 0.7222, 0.6562, 0.7291, 0.625, 0.7291, 0.6319, 0.7222, 0.6319, 0.7222, 0.625, 0.7222, 0.625, 0.2812, 0.625, 0.2812, 0.625, 0.2812, 0.625, 0.2744, 0.8506, 0.5278, 0.8438, 0.5209, 0.8438, 0.5209, 0.8506, 0.5278, 0.625, 0.2291, 0.625, 0.2222, 0.625, 0.2222, 0.625, 0.2222, 0.6562, 0.5209, 0.6494, 0.5278, 0.6494, 0.5278, 0.6563, 0.5209, 0.625, 0.7431, 0.625, 0.7569, 0.625, 0.7569, 0.625, 0.7431, 0.6562, 0.7431, 0.6562, 0.75, 0.6562, 0.75, 0.6562, 0.7431, 0.625, 0.2431, 0.625, 0.2569, 0.625, 0.2569, 0.625, 0.2431, 0.375, 0.006867, 0.375, 0.006867, 0.375, 0.2431, 0.375, 0.2431])
me_x_1.update()

# ---- objects
ob_x = bpy.data.objects.new('Листики', me_001)
ob_x_1 = bpy.data.objects.new('Лист', me_003)
ob_x_2 = bpy.data.objects.new('Лампа', me_x)
ob_x_3 = bpy.data.objects.new('Стул', me_x_1)

# ---- transforms, parenting, visibility, modifiers, constraints
ob_x.location = (-0.09397, 0.2598, 0.04187)
ob_x.rotation_euler = (0.0, -0.0, -0.4453)
ob_x_1.location = (-0.02086, -1.745, -0.02111)
ob_x_1.rotation_euler = (0.127, -0.03276, 0.4822)
ob_x_2.location = (0.0, 3.46, 0.0)
_m = ob_x_2.modifiers.new('Auto Smooth', 'NODES')
_m.node_group = ng_auto_smooth
_gi = [s.identifier for s in ng_auto_smooth.interface.items_tree if s.item_type == 'SOCKET' and s.in_out == 'INPUT']
_m[_gi[1]] = 0.5236  # Angle
ob_x_3.location = (-0.5979, -3.895, 0.6332)
ob_x_3.rotation_euler = (3.142, -0.0, 0.0)

# ---- collection membership
col_collection.objects.link(ob_x)
col_collection.objects.link(ob_x_1)
col_collection.objects.link(ob_x_2)
col_collection.objects.link(ob_x_3)

# ---- scene / render settings (as saved in the file)
scene.frame_start = 1; scene.frame_end = 250; scene.frame_set(1)
scene.render.engine = 'BLENDER_EEVEE_NEXT'
scene.cycles.sampling_pattern = 'TABULATED_SOBOL'
scene.cycles.use_light_tree = False
scene.view_settings.view_transform = 'Filmic'
bpy.context.view_layer.update()

# ---- added for rendering (the .blend has no active camera and no usable light): camera, sun
cam_auto = bpy.data.cameras.new('AutoCamera')
cam_auto.lens = 50.0
cam_auto.sensor_width = 36.0
cam_auto.clip_end = 1000.0
ob_auto_camera = bpy.data.objects.new('AutoCamera', cam_auto)
scene.collection.objects.link(ob_auto_camera)
ob_auto_camera.location = (8.76102, -10.7324, 7.6159)
ob_auto_camera.rotation_euler = (1.09748, -7.21219e-08, 0.694738)
scene.camera = ob_auto_camera
light_auto_sun = bpy.data.lights.new('AutoSun', 'SUN')
light_auto_sun.energy = 3.0
light_auto_sun.angle = 0.0523599
ob_auto_sun = bpy.data.objects.new('AutoSun', light_auto_sun)
scene.collection.objects.link(ob_auto_sun)
ob_auto_sun.rotation_euler = (0.872665, 0.174533, 0.523599)
bpy.context.view_layer.update()
